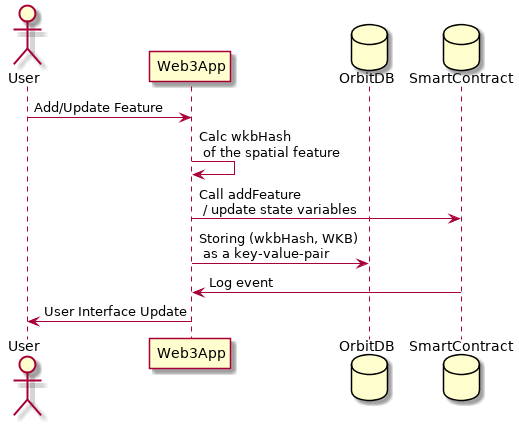

The diagram above was rendered by PlantUML. Its source (embedded in the PNG):
@startuml seq-geospatial-dapps

actor User
participant Web3App
database OrbitDB
database SmartContract

User -> Web3App : Add/Update Feature
Web3App -> Web3App : Calc wkbHash\n of the spatial feature
Web3App -> SmartContract : Call addFeature \n / update state variables
Web3App -> OrbitDB : Storing (wkbHash, WKB)\n as a key-value-pair
SmartContract -> Web3App : Log event
Web3App -> User : User Interface Update
@enduml